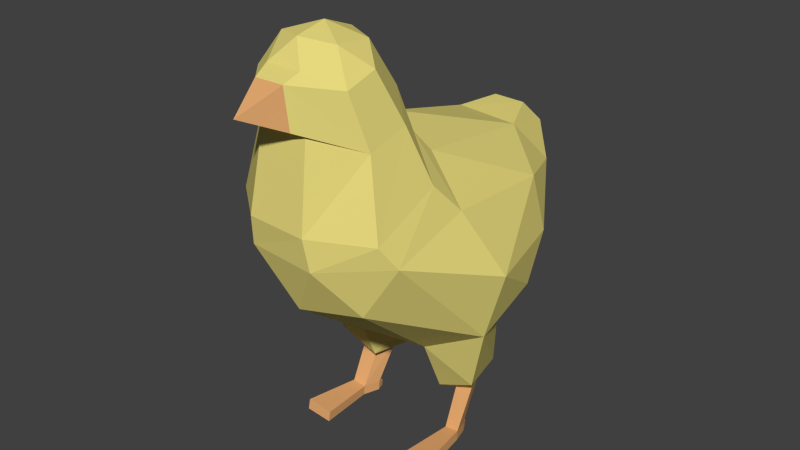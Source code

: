 # Source: laufvogel_reference.blend  (saved by Blender 4.5.91; exported with 4.5.12 LTS)
import bpy
from mathutils import Matrix  # noqa: F401  (used for matrix-valued properties, if any)

bpy.ops.wm.read_factory_settings(use_empty=True)
scene = bpy.context.scene
scene.name = 'Scene'

# ---- collections
col_collection_1 = bpy.data.collections.new('Collection 1'); scene.collection.children.link(col_collection_1)

# ---- materials (node trees are filled in below, after node groups)
mat_fur = bpy.data.materials.new('fur')
mat_fur.alpha_threshold = 0.0
mat_fur.diffuse_color = (0.147, 0.1022, 0.0648, 1.0)
mat_fur.roughness = 0.5
mat_fur_001 = bpy.data.materials.new('fur.001')
mat_fur_001.alpha_threshold = 0.0
mat_fur_001.diffuse_color = (0.04231, 0.02956, 0.02122, 1.0)
mat_fur_001.roughness = 0.5

# ---- material node trees
mat_fur.use_nodes = True; mat_fur.node_tree.nodes.clear()
_N = mat_fur.node_tree.nodes; _L = mat_fur.node_tree.links
n0 = _N.new('ShaderNodeOutputMaterial'); n0.name = 'Material Output'; n0.location = (300, 300)
n1 = _N.new('ShaderNodeBsdfDiffuse'); n1.name = 'Diffuse BSDF'; n1.location = (10, 300)
n1.inputs[0].default_value = (0.8, 0.6959, 0.2076, 1.0)
_L.new(n1.outputs[0], n0.inputs[0])
n0.is_active_output = True
mat_fur_001.use_nodes = True; mat_fur_001.node_tree.nodes.clear()
_N = mat_fur_001.node_tree.nodes; _L = mat_fur_001.node_tree.links
n0 = _N.new('ShaderNodeOutputMaterial'); n0.name = 'Material Output'; n0.location = (300, 300)
n1 = _N.new('ShaderNodeBsdfDiffuse'); n1.name = 'Diffuse BSDF'; n1.location = (10, 300)
n1.inputs[0].default_value = (0.8, 0.4142, 0.1676, 1.0)
_L.new(n1.outputs[0], n0.inputs[0])
n0.is_active_output = True

# ---- world
world_world = bpy.data.worlds.new('World'); scene.world = world_world
world_world.color = (0.05088, 0.05088, 0.05088)
world_world.use_sun_shadow = False
world_world.sun_shadow_jitter_overblur = 0.0
world_world.cycles.sampling_method = 'MANUAL'
world_world.cycles.sample_map_resolution = 256

# ---- meshes
me_body = bpy.data.meshes.new('body')
me_body.from_pydata([(-0.008454, -0.266, 0.4086), (-0.2178, -0.9664, 0.7519), (-0.39, -0.307, 0.6697), (-0.009467, -0.059, 0.623), (0.371, -0.3394, 0.6134), (0.1988, -0.9881, 0.7156), (-0.3463, -0.6589, 1.031), (-0.2156, 0.03438, 0.9323), (0.2074, -0.004012, 0.9191), (0.3276, -0.6715, 1.003), (-0.1812, -0.9082, 1.494), (-0.006694, -0.6002, 1.229), (-0.231, -0.2837, 0.4873), (-0.158, -0.6211, 0.405), (-0.3824, -0.589, 0.5218), (-0.009467, -1.053, 0.6973), (0.1488, -0.6211, 0.405), (-0.009467, -0.1959, 0.4892), (-0.2331, -0.1278, 0.6278), (0.2218, -0.2837, 0.4873), (0.2142, -0.1508, 0.5878), (0.3732, -0.589, 0.5218), (-0.1319, -1.115, 0.9138), (0.113, -1.123, 0.9004), (-0.4568, -0.5465, 0.8139), (-0.33, -0.93, 0.9421), (-0.1465, -0.01151, 0.7861), (-0.3714, -0.1975, 0.8198), (0.3524, -0.2269, 0.7687), (0.1318, -0.0494, 0.7649), (0.3111, -0.95, 0.9071), (0.4378, -0.5735, 0.7672), (-0.1726, -1.015, 1.455), (-0.33, -0.2102, 0.9969), (-0.01329, 0.1089, 0.9363), (0.3111, -0.2457, 0.9687), (8.339e-05, -1.023, 1.577), (-0.2049, -0.6495, 1.174), (0.06481, -1.08, 1.502), (-0.1189, -0.08591, 1.068), (0.1348, -0.1159, 1.068), (0.1897, -0.6493, 1.161), (0.08248, -1.087, 1.324), (-0.05497, -1.137, 1.475), (-0.2231, -0.9713, 1.27), (-0.234, -0.8312, 1.319), (-0.07073, -1.131, 1.333), (-0.1385, -0.7496, 1.39), (-0.003434, -0.6889, 1.395), (0.1318, -0.7469, 1.388), (0.2249, -0.8182, 1.306), (-0.08935, -1.088, 1.325), (0.2134, -0.9595, 1.256), (-0.106, -0.9771, 1.565), (0.1053, -0.9697, 1.559), (-0.107, -0.8373, 1.548), (8.34e-05, -0.9094, 1.6), (-0.0007472, -0.7931, 1.555), (0.1051, -0.8374, 1.548), (0.1782, -0.8945, 1.485), (-0.06629, -1.08, 1.502), (0.1693, -1.003, 1.447), (0.06487, -1.129, 1.334), (0.0513, -1.135, 1.475), (-0.00555, -0.6457, 1.276), (-0.1748, -0.7093, 1.247), (0.2732, -0.9994, 0.9872), (0.09892, -1.136, 1.014), (-0.1168, -1.133, 1.022), (-0.301, -0.7611, 1.132), (-0.2913, -0.9902, 1.015), (0.2864, -0.7596, 1.106), (0.1636, -0.707, 1.236), (-0.01848, 0.1505, 1.015), (0.09412, 0.1173, 1.004), (-0.0658, 0.05661, 1.082), (-0.119, 0.1142, 1.009), (0.0643, 0.04393, 1.085), (-0.002503, -1.274, 1.403), (-0.2478, -0.3308, 0.2462), (-0.1004, -0.341, 0.2039), (-0.1575, -0.5295, 0.1988), (-0.3033, -0.5382, 0.2653), (-0.225, -0.3881, 0.1953), (-0.1643, -0.3973, 0.1984), (-0.1915, -0.4706, 0.1889), (-0.2553, -0.4689, 0.1952), (-0.2303, -0.4759, 0.03666), (-0.1791, -0.481, 0.03914), (-0.1993, -0.5438, 0.04086), (-0.2527, -0.5437, 0.04706), (-0.2316, -0.4787, 0.0), (-0.1804, -0.4839, 0.00248), (-0.2006, -0.5467, 0.004205), (-0.254, -0.5466, 0.0104), (-0.2188, -0.4517, 0.02851), (-0.1857, -0.455, 0.03011), (-0.2196, -0.4535, 0.00484), (-0.1866, -0.4569, 0.006441), (-0.2847, -0.754, 0.0579), (-0.2867, -0.7602, 0.01862), (-0.1827, -0.7541, 0.04827), (-0.1846, -0.7602, 0.00899), (0.1755, -0.7602, 0.00899), (0.1735, -0.7541, 0.04827), (0.2776, -0.7602, 0.01862), (0.2756, -0.754, 0.0579), (0.1774, -0.4569, 0.006441), (0.2104, -0.4535, 0.00484), (0.1766, -0.455, 0.03011), (0.2096, -0.4517, 0.02851), (0.2448, -0.5466, 0.0104), (0.1914, -0.5467, 0.004205), (0.1712, -0.4839, 0.00248), (0.2224, -0.4787, 0.0), (0.2435, -0.5437, 0.04706), (0.1901, -0.5438, 0.04086), (0.1699, -0.481, 0.03914), (0.2211, -0.4759, 0.03666), (0.2462, -0.4689, 0.1952), (0.1823, -0.4706, 0.1889), (0.1552, -0.3973, 0.1984), (0.2159, -0.3881, 0.1953), (0.2942, -0.5382, 0.2653), (0.1483, -0.5295, 0.1988), (0.09119, -0.341, 0.2039), (0.2386, -0.3308, 0.2462)], [], [(12, 0, 80, 79), (1, 13, 15), (0, 12, 17), (0, 17, 19), (1, 15, 22), (2, 14, 24), (3, 18, 26), (4, 20, 28), (5, 21, 30), (1, 22, 25), (2, 24, 27), (3, 26, 29), (4, 28, 31), (5, 30, 23), (55, 56, 57), (7, 33, 39), (8, 34, 73, 74), (9, 35, 41), (54, 59, 58), (56, 54, 58), (56, 58, 57), (36, 54, 56), (41, 40, 11), (41, 35, 40), (35, 8, 40), (40, 39, 11), (39, 40, 77, 75), (40, 8, 74, 77), (39, 37, 11), (39, 33, 37), (33, 6, 37), (10, 53, 55), (65, 69, 45, 47), (67, 66, 52, 42), (72, 64, 48, 49), (64, 65, 47, 48), (66, 71, 50, 52), (31, 35, 9), (31, 28, 35), (28, 8, 35), (29, 34, 8), (29, 26, 34), (26, 7, 34), (27, 33, 7), (27, 24, 33), (24, 6, 33), (68, 67, 42, 51), (70, 68, 51, 44), (69, 70, 44, 45), (30, 31, 9), (30, 21, 31), (21, 4, 31), (28, 29, 8), (28, 20, 29), (20, 3, 29), (26, 27, 7), (26, 18, 27), (18, 2, 27), (24, 25, 6), (24, 14, 25), (14, 1, 25), (71, 72, 49, 50), (22, 15, 23), (15, 5, 23), (16, 21, 5), (19, 20, 4), (19, 17, 20), (17, 3, 20), (17, 18, 3), (17, 12, 18), (12, 2, 18), (15, 16, 5), (15, 13, 16), (13, 0, 16), (12, 14, 2), (4, 21, 19), (13, 1, 14), (32, 44, 46, 43), (52, 61, 63, 62), (51, 42, 62, 46), (44, 51, 46), (49, 48, 57, 58), (50, 49, 58, 59), (52, 50, 59, 61), (45, 44, 32, 10), (48, 47, 55, 57), (47, 45, 10, 55), (61, 38, 63), (55, 53, 56), (53, 36, 56), (38, 54, 36), (38, 61, 54), (61, 59, 54), (32, 53, 10), (32, 60, 53), (60, 36, 53), (60, 38, 36), (42, 52, 62), (9, 41, 72, 71), (6, 25, 70, 69), (25, 22, 68, 70), (22, 23, 67, 68), (30, 9, 71, 66), (11, 37, 65, 64), (41, 11, 64, 72), (23, 30, 66, 67), (37, 6, 69, 65), (74, 73, 77), (77, 73, 75), (73, 76, 75), (7, 39, 75, 76), (34, 7, 76, 73), (60, 32, 43), (38, 60, 43, 63), (46, 62, 78), (43, 46, 78), (63, 43, 78), (62, 63, 78), (81, 82, 86, 85), (79, 80, 84, 83), (13, 14, 82, 81), (0, 13, 81, 80), (14, 12, 79, 82), (85, 86, 90, 89), (84, 85, 89, 88), (82, 79, 83, 86), (80, 81, 85, 84), (90, 87, 91, 94), (89, 90, 99, 101), (86, 83, 87, 90), (83, 84, 88, 87), (92, 93, 91), (91, 93, 94), (91, 87, 95, 97), (88, 89, 93, 92), (95, 96, 98, 97), (92, 91, 97, 98), (88, 92, 98, 96), (87, 88, 96, 95), (101, 99, 100, 102), (93, 89, 101, 102), (90, 94, 100, 99), (94, 93, 102, 100), (111, 105, 103, 112), (115, 106, 105, 111), (112, 103, 104, 116), (104, 103, 105, 106), (118, 110, 109, 117), (117, 109, 107, 113), (113, 107, 108, 114), (110, 108, 107, 109), (117, 113, 112, 116), (114, 108, 110, 118), (114, 111, 112), (113, 114, 112), (122, 118, 117, 121), (119, 115, 118, 122), (116, 104, 106, 115), (115, 111, 114, 118), (125, 121, 120, 124), (123, 119, 122, 126), (121, 117, 116, 120), (120, 116, 115, 119), (0, 125, 124, 16), (16, 124, 123, 21), (126, 122, 121, 125), (124, 120, 119, 123), (19, 126, 125, 0), (21, 123, 126, 19)])
me_body.polygons.foreach_set('material_index', [0, 0, 0, 0, 0, 0, 0, 0, 0, 0, 0, 0, 0, 0, 0, 0, 0, 0, 0, 0, 0, 0, 0, 0, 0, 0, 0, 0, 0, 0, 0, 0, 0, 0, 0, 0, 0, 0, 0, 0, 0, 0, 0, 0, 0, 0, 0, 0, 0, 0, 0, 0, 0, 0, 0, 0, 0, 0, 0, 0, 0, 0, 0, 0, 0, 0, 0, 0, 0, 0, 0, 0, 0, 0, 0, 0, 0, 0, 0, 0, 0, 0, 0, 0, 0, 0, 0, 0, 0, 0, 0, 0, 0, 0, 0, 0, 0, 0, 0, 0, 0, 0, 0, 0, 0, 0, 0, 0, 0, 0, 0, 0, 0, 0, 1, 1, 1, 1, 0, 0, 0, 0, 0, 1, 1, 0, 0, 1, 1, 1, 1, 1, 1, 1, 1, 1, 1, 1, 1, 1, 1, 1, 1, 1, 1, 1, 1, 1, 1, 1, 1, 1, 1, 1, 1, 1, 1, 1, 1, 0, 0, 1, 1, 0, 0, 0, 0, 0, 0])
me_body.materials.append(mat_fur)
me_body.materials.append(mat_fur_001)
me_body.use_remesh_preserve_volume = False
me_body.use_remesh_preserve_attributes = False
me_body.use_mirror_vertex_groups = False
me_body.update()
arm_laufvogel_reference = bpy.data.armatures.new('laufvogel_reference')  # bones are not reproduced

# ---- objects
ob_laufvogel_reference = bpy.data.objects.new('laufvogel_reference', arm_laufvogel_reference)
ob_body = bpy.data.objects.new('body', me_body)

# ---- transforms, parenting, visibility, modifiers, constraints
ob_laufvogel_reference.location = (0.0, 0.0, 0.0)
ob_laufvogel_reference.show_in_front = True
ob_laufvogel_reference.lineart.crease_threshold = 0.0
ob_body.parent = ob_laufvogel_reference
ob_body.location = (0.0, 0.0, 0.0)
ob_body.lineart.crease_threshold = 0.0
_vg = ob_body.vertex_groups.new(name='pelvis')
for _i, _w in zip([0, 2, 3, 4, 6, 7, 8, 9, 11, 12, 14, 17, 18, 19, 20, 21, 24, 26, 27, 28, 29, 31, 33, 34, 35, 37, 39, 40, 41, 64, 65, 69, 71, 72, 73, 74, 75, 76, 77, 80, 125], [0.4248, 0.2317, 0.9027, 0.1289, 0.07343, 0.9542, 0.9365, 0.06521, 0.08747, 0.123, 0.01187, 0.706, 0.7355, 0.1321, 0.6681, 0.003488, 0.09885, 0.9436, 0.6781, 0.3623, 0.9289, 0.06867, 0.766, 0.9906, 0.6938, 0.06852, 0.9387, 0.911, 0.06623, 0.04246, 0.01466, 0.0194, 0.008634, 0.01371, 0.9944, 0.9812, 0.9823, 0.9836, 0.9774, 0.06229, 0.0581]): _vg.add([_i], _w, 'REPLACE')
_vg = ob_body.vertex_groups.new(name='spine_01')
for _i, _w in zip([0, 1, 2, 4, 5, 6, 9, 10, 11, 12, 13, 14, 15, 16, 17, 19, 21, 22, 23, 24, 25, 27, 28, 30, 31, 33, 35, 37, 39, 40, 41, 42, 44, 45, 47, 48, 49, 50, 51, 52, 59, 61, 62, 64, 65, 66, 67, 68, 69, 70, 71, 72, 80, 125], [0.3445, 0.7464, 0.03557, 0.02665, 0.734, 0.6453, 0.6801, 0.002496, 0.6229, 0.008034, 0.03181, 0.05959, 0.761, 0.0322, 0.1084, 0.009686, 0.06169, 0.5126, 0.5795, 0.1878, 0.7516, 0.04724, 0.03894, 0.7103, 0.1865, 0.09308, 0.09938, 0.6447, 0.009574, 0.03141, 0.6319, 0.0721, 0.1454, 0.1472, 0.09126, 0.1097, 0.08131, 0.1503, 0.03839, 0.1267, 0.01131, 0.009408, 0.05161, 0.3508, 0.3203, 0.5659, 0.6105, 0.3525, 0.6397, 0.6609, 0.6242, 0.3692, 0.0509, 0.04459]): _vg.add([_i], _w, 'REPLACE')
_vg = ob_body.vertex_groups.new(name='neck_01')
for _i, _w in zip([1, 5, 6, 9, 10, 11, 15, 22, 23, 24, 25, 30, 31, 32, 36, 37, 38, 41, 42, 44, 45, 46, 47, 48, 49, 50, 51, 52, 53, 54, 55, 56, 57, 58, 59, 60, 61, 62, 63, 64, 65, 66, 67, 68, 69, 70, 71, 72], [0.08889, 0.09498, 0.101, 0.09411, 0.5997, 0.2537, 0.1076, 0.4135, 0.3623, 0.01032, 0.1315, 0.1794, 0.01157, 0.2151, 0.08405, 0.2215, 0.0538, 0.2385, 0.5411, 0.6061, 0.7168, 0.1091, 0.7835, 0.778, 0.8029, 0.7562, 0.2104, 0.7513, 0.1666, 0.1708, 0.5143, 0.4499, 0.5239, 0.5189, 0.615, 0.0254, 0.2828, 0.3981, 0.02689, 0.5562, 0.5827, 0.37, 0.3095, 0.5239, 0.2272, 0.2503, 0.2724, 0.5449]): _vg.add([_i], _w, 'REPLACE')
_vg = ob_body.vertex_groups.new(name='thigh_r')
for _i, _w in zip([0, 1, 2, 3, 6, 7, 12, 13, 14, 15, 16, 17, 18, 24, 25, 26, 27, 33, 37, 69, 70, 79, 80, 81, 82, 83, 84, 85, 86], [0.09364, 0.1281, 0.7039, 0.02073, 0.1651, 0.002283, 0.7849, 0.8371, 0.8719, 0.05982, 0.0752, 0.08743, 0.2201, 0.6721, 0.07836, 0.0269, 0.2546, 0.112, 0.03747, 0.06098, 0.0302, 0.4828, 0.5747, 0.7458, 0.7625, 0.06082, 0.1189, 0.06598, 0.08186]): _vg.add([_i], _w, 'REPLACE')
_vg = ob_body.vertex_groups.new(name='calf_r')
for _i, _w in zip([12, 13, 79, 80, 81, 82, 83, 84, 85, 86, 87, 88, 89, 90, 91, 92, 95, 96, 97, 98], [0.05119, 0.001085, 0.5047, 0.3028, 0.2327, 0.2118, 0.9358, 0.8815, 0.908, 0.9022, 0.9534, 0.8214, 0.03115, 0.017, 0.5221, 0.5222, 0.7125, 0.5905, 0.5673, 0.5446]): _vg.add([_i], _w, 'REPLACE')
_vg = ob_body.vertex_groups.new(name='foot_r')
for _i, _w in zip([87, 88, 89, 90, 91, 92, 93, 94, 95, 96, 97, 98, 99, 100, 101, 102], [0.04129, 0.1735, 0.9598, 0.966, 0.4777, 0.4769, 0.9781, 0.9879, 0.2865, 0.4074, 0.4323, 0.4545, 0.999, 0.9996, 0.9988, 0.9991]): _vg.add([_i], _w, 'REPLACE')
_vg = ob_body.vertex_groups.new(name='thigh_l')
for _i, _w in zip([0, 3, 4, 5, 8, 9, 13, 15, 16, 17, 19, 20, 21, 28, 29, 30, 31, 35, 40, 41, 66, 71, 119, 120, 121, 122, 123, 124, 125, 126], [0.09127, 0.02103, 0.8084, 0.1335, 0.0339, 0.1519, 0.07497, 0.05596, 0.8371, 0.077, 0.7687, 0.2792, 0.8716, 0.5747, 0.05384, 0.0792, 0.7028, 0.1769, 0.01058, 0.03987, 0.01587, 0.05646, 0.09261, 0.05436, 0.1095, 0.0644, 0.7577, 0.7524, 0.5966, 0.4823]): _vg.add([_i], _w, 'REPLACE')
_vg = ob_body.vertex_groups.new(name='calf_l')
for _i, _w in zip([16, 19, 107, 108, 109, 110, 113, 114, 115, 116, 117, 118, 119, 120, 121, 122, 123, 124, 125, 126], [0.001383, 0.05693, 0.5394, 0.5636, 0.5812, 0.7077, 0.5221, 0.5212, 0.03633, 0.006243, 0.853, 0.9507, 0.8896, 0.9242, 0.8942, 0.9322, 0.2156, 0.2282, 0.2888, 0.5046]): _vg.add([_i], _w, 'REPLACE')
_vg = ob_body.vertex_groups.new(name='foot_l')
for _i, _w in zip([103, 104, 105, 106, 107, 108, 109, 110, 111, 112, 113, 114, 115, 116, 117, 118], [0.9994, 0.9993, 0.9993, 0.9984, 0.46, 0.4361, 0.4172, 0.2913, 0.9825, 0.9835, 0.4773, 0.4787, 0.9562, 0.9722, 0.1432, 0.04634]): _vg.add([_i], _w, 'REPLACE')
_vg = ob_body.vertex_groups.new(name='head')
for _i, _w in zip([10, 22, 32, 36, 38, 42, 43, 44, 45, 46, 47, 48, 49, 50, 51, 52, 53, 54, 55, 56, 57, 58, 59, 60, 61, 62, 63, 64, 65, 67, 68, 69, 70, 72, 78], [0.3703, 0.02401, 0.7586, 0.9137, 0.9417, 0.3827, 0.9835, 0.2331, 0.1143, 0.8709, 0.1103, 0.09438, 0.1045, 0.07262, 0.742, 0.1111, 0.8267, 0.822, 0.4739, 0.548, 0.4633, 0.4727, 0.3504, 0.9591, 0.6847, 0.5476, 0.9581, 0.01919, 0.03412, 0.06007, 0.1039, 0.02022, 0.01891, 0.02145, 0.9774]): _vg.add([_i], _w, 'REPLACE')
_m = ob_body.modifiers.new('Armature', 'ARMATURE')
_m.object = ob_laufvogel_reference

# ---- collection membership
col_collection_1.objects.link(ob_laufvogel_reference)
col_collection_1.objects.link(ob_body)

# ---- scene / render settings (as saved in the file)
scene.frame_start = 1; scene.frame_end = 70; scene.frame_set(70)
scene.render.engine = 'CYCLES'
scene.render.resolution_percentage = 50
scene.render.fps = 30
scene.render.dither_intensity = 0.0
scene.cycles.use_denoising = False
scene.cycles.samples = 10
scene.cycles.sampling_pattern = 'TABULATED_SOBOL'
scene.cycles.light_sampling_threshold = 0.0
scene.cycles.use_adaptive_sampling = False
scene.cycles.use_light_tree = False
scene.cycles.blur_glossy = 0.0
scene.cycles.pixel_filter_type = 'GAUSSIAN'
scene.cycles.sample_clamp_indirect = 0.0
scene.view_settings.view_transform = 'Standard'
bpy.context.view_layer.update()

# ---- added for rendering (the .blend has no active camera and no usable light): camera, sun
cam_auto = bpy.data.cameras.new('AutoCamera')
cam_auto.lens = 50.0
cam_auto.sensor_width = 36.0
cam_auto.clip_end = 1000.0
ob_auto_camera = bpy.data.objects.new('AutoCamera', cam_auto)
scene.collection.objects.link(ob_auto_camera)
ob_auto_camera.location = (2.13835, -3.13906, 2.51826)
ob_auto_camera.rotation_euler = (1.09748, -7.21219e-08, 0.694738)
scene.camera = ob_auto_camera
light_auto_sun = bpy.data.lights.new('AutoSun', 'SUN')
light_auto_sun.energy = 3.0
light_auto_sun.angle = 0.0523599
ob_auto_sun = bpy.data.objects.new('AutoSun', light_auto_sun)
scene.collection.objects.link(ob_auto_sun)
ob_auto_sun.rotation_euler = (0.872665, 0.174533, 0.523599)
bpy.context.view_layer.update()
